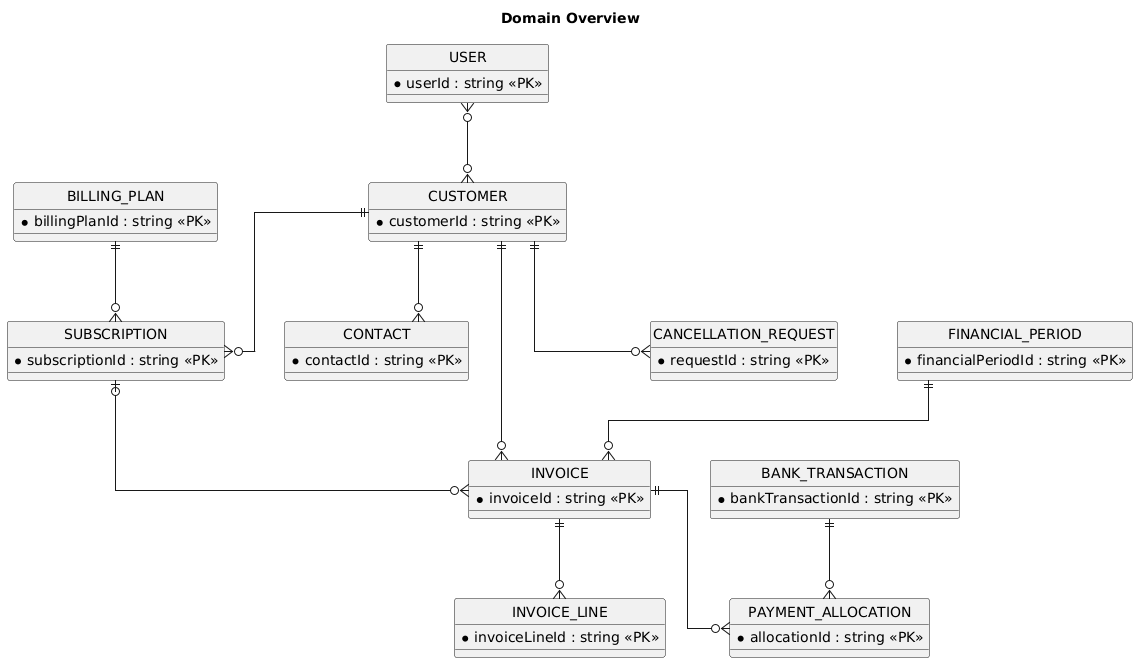

The diagram above was rendered by PlantUML. Its source (embedded in the PNG):
@startuml
hide circle
skinparam linetype ortho
skinparam nodesep 60
skinparam ranksep 80
skinparam shadowing false
skinparam entity {
 BackgroundColor #FFFFFF
 BorderColor #2B3E6A
 BackgroundColor<<reference>> #EEF2F6
 BorderColor<<reference>> #94A3B8
}
title Domain Overview
entity "USER" as USER {
  *userId : string <<PK>>
}

entity "CUSTOMER" as CUSTOMER {
  *customerId : string <<PK>>
}

entity "CONTACT" as CONTACT {
  *contactId : string <<PK>>
}

entity "BILLING_PLAN" as BILLING_PLAN {
  *billingPlanId : string <<PK>>
}

entity "SUBSCRIPTION" as SUBSCRIPTION {
  *subscriptionId : string <<PK>>
}

entity "INVOICE" as INVOICE {
  *invoiceId : string <<PK>>
}

entity "INVOICE_LINE" as INVOICE_LINE {
  *invoiceLineId : string <<PK>>
}

entity "FINANCIAL_PERIOD" as FINANCIAL_PERIOD {
  *financialPeriodId : string <<PK>>
}

entity "BANK_TRANSACTION" as BANK_TRANSACTION {
  *bankTransactionId : string <<PK>>
}

entity "PAYMENT_ALLOCATION" as PAYMENT_ALLOCATION {
  *allocationId : string <<PK>>
}

entity "CANCELLATION_REQUEST" as CANCELLATION_REQUEST {
  *requestId : string <<PK>>
}
CUSTOMER ||--o{ CONTACT
CUSTOMER ||--o{ SUBSCRIPTION
BILLING_PLAN ||--o{ SUBSCRIPTION
CUSTOMER ||--o{ INVOICE
SUBSCRIPTION |o--o{ INVOICE
FINANCIAL_PERIOD ||--o{ INVOICE
INVOICE ||--o{ INVOICE_LINE
BANK_TRANSACTION ||--o{ PAYMENT_ALLOCATION
INVOICE ||--o{ PAYMENT_ALLOCATION
CUSTOMER ||--o{ CANCELLATION_REQUEST
USER }o--o{ CUSTOMER
@enduml